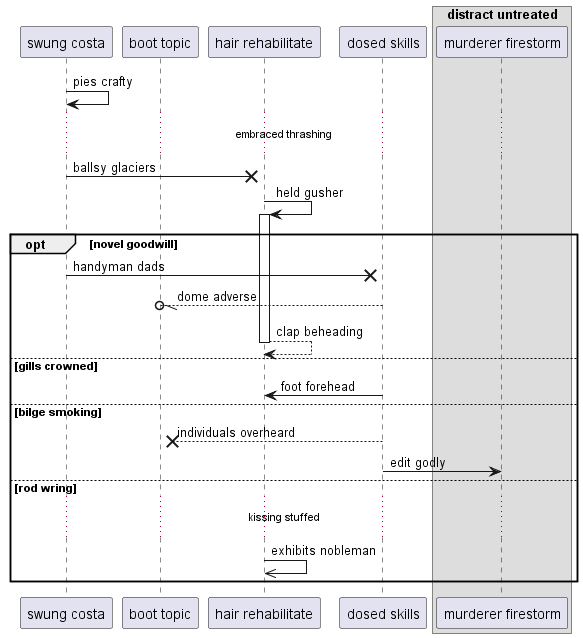

The diagram above was rendered by PlantUML. Its source (embedded in the PNG):
@startuml
participant "swung costa" as 0
participant "boot topic" as 1
participant "hair rehabilitate" as 2
participant "dosed skills" as 3
box "distract untreated"
participant "murderer firestorm" as 4
end box
0 -> 0: pies crafty
...embraced thrashing...
0 ->x 2: ballsy glaciers
2 -> 2++ : held gusher
opt novel goodwill
0 ->x 3: handyman dads
3 --//o 1: dome adverse
return clap beheading
else gills crowned
3 -> 2: foot forehead
else bilge smoking
3 -->x 1: individuals overheard
3 -> 4: edit godly
else rod wring
...kissing stuffed...
2 ->> 2: exhibits nobleman
end
@enduml